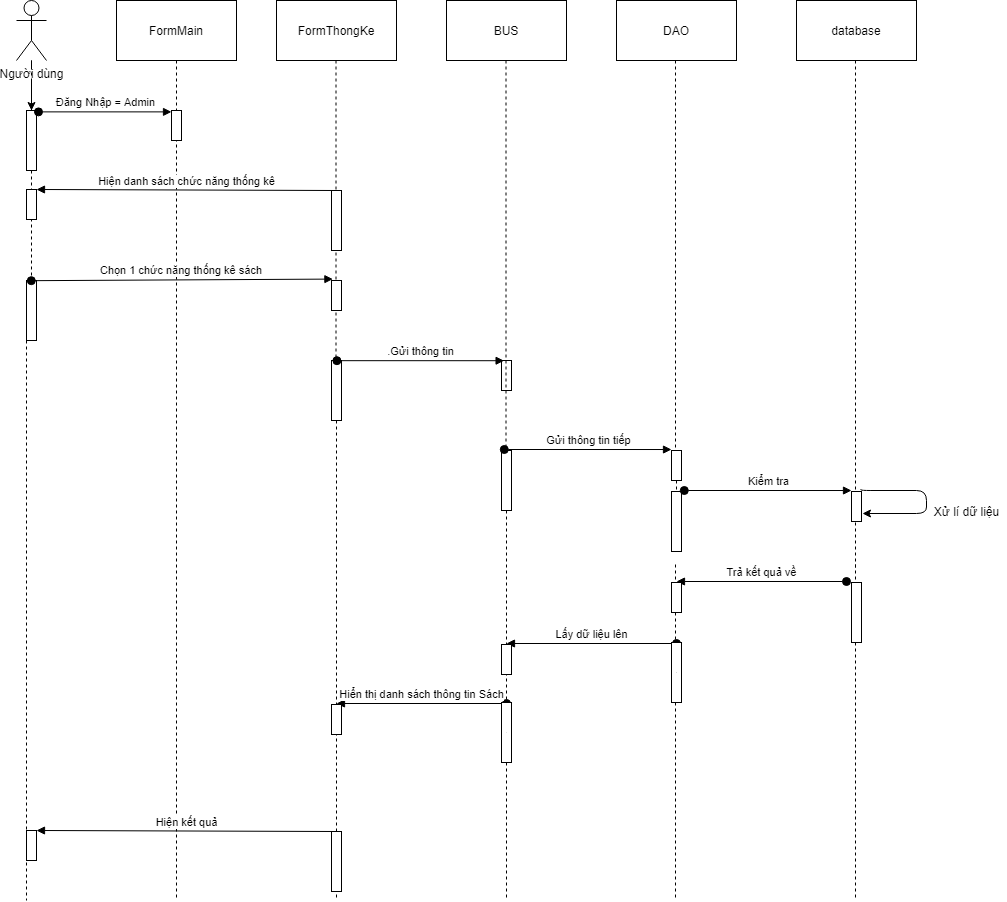

The diagram above was exported from draw.io. Its source (the exported page's mxGraphModel, read from the mxfile embedded in the PNG):
<mxGraphModel dx="1422" dy="762" grid="1" gridSize="10" guides="1" tooltips="1" connect="1" arrows="1" fold="1" page="1" pageScale="1" pageWidth="827" pageHeight="1169" math="0" shadow="0">
  <root>
    <mxCell id="MccK5caCHOSDoyE2qbAH-0" />
    <mxCell id="MccK5caCHOSDoyE2qbAH-1" parent="MccK5caCHOSDoyE2qbAH-0" />
    <mxCell id="4WGMtO1ReRe5424CUiSC-0" value="" style="edgeStyle=orthogonalEdgeStyle;rounded=0;orthogonalLoop=1;jettySize=auto;html=1;" parent="MccK5caCHOSDoyE2qbAH-1" source="4WGMtO1ReRe5424CUiSC-1" target="4WGMtO1ReRe5424CUiSC-9" edge="1">
      <mxGeometry relative="1" as="geometry" />
    </mxCell>
    <mxCell id="4WGMtO1ReRe5424CUiSC-1" value="Người dùng" style="shape=umlActor;verticalLabelPosition=bottom;labelBackgroundColor=#ffffff;verticalAlign=top;html=1;outlineConnect=0;" parent="MccK5caCHOSDoyE2qbAH-1" vertex="1">
      <mxGeometry x="40" y="20" width="30" height="60" as="geometry" />
    </mxCell>
    <mxCell id="4WGMtO1ReRe5424CUiSC-2" value="FormMain" style="rounded=0;whiteSpace=wrap;html=1;" parent="MccK5caCHOSDoyE2qbAH-1" vertex="1">
      <mxGeometry x="140" y="20" width="120" height="60" as="geometry" />
    </mxCell>
    <mxCell id="4WGMtO1ReRe5424CUiSC-3" value="FormThongKe" style="rounded=0;whiteSpace=wrap;html=1;" parent="MccK5caCHOSDoyE2qbAH-1" vertex="1">
      <mxGeometry x="300" y="20" width="120" height="60" as="geometry" />
    </mxCell>
    <mxCell id="4WGMtO1ReRe5424CUiSC-4" value="BUS" style="rounded=0;whiteSpace=wrap;html=1;" parent="MccK5caCHOSDoyE2qbAH-1" vertex="1">
      <mxGeometry x="470" y="20" width="120" height="60" as="geometry" />
    </mxCell>
    <mxCell id="4WGMtO1ReRe5424CUiSC-5" value="DAO" style="rounded=0;whiteSpace=wrap;html=1;" parent="MccK5caCHOSDoyE2qbAH-1" vertex="1">
      <mxGeometry x="640" y="20" width="120" height="60" as="geometry" />
    </mxCell>
    <mxCell id="4WGMtO1ReRe5424CUiSC-6" value="" style="endArrow=none;dashed=1;html=1;" parent="MccK5caCHOSDoyE2qbAH-1" source="4WGMtO1ReRe5424CUiSC-14" edge="1">
      <mxGeometry width="50" height="50" relative="1" as="geometry">
        <mxPoint x="55" y="130" as="sourcePoint" />
        <mxPoint x="50" y="920" as="targetPoint" />
      </mxGeometry>
    </mxCell>
    <mxCell id="4WGMtO1ReRe5424CUiSC-7" value="" style="endArrow=none;dashed=1;html=1;" parent="MccK5caCHOSDoyE2qbAH-1" edge="1">
      <mxGeometry width="50" height="50" relative="1" as="geometry">
        <mxPoint x="200" y="80" as="sourcePoint" />
        <mxPoint x="200" y="920" as="targetPoint" />
      </mxGeometry>
    </mxCell>
    <mxCell id="4WGMtO1ReRe5424CUiSC-8" value="" style="endArrow=none;dashed=1;html=1;" parent="MccK5caCHOSDoyE2qbAH-1" edge="1">
      <mxGeometry width="50" height="50" relative="1" as="geometry">
        <mxPoint x="699" y="584" as="sourcePoint" />
        <mxPoint x="699" y="920" as="targetPoint" />
      </mxGeometry>
    </mxCell>
    <mxCell id="4WGMtO1ReRe5424CUiSC-9" value="" style="html=1;points=[];perimeter=orthogonalPerimeter;" parent="MccK5caCHOSDoyE2qbAH-1" vertex="1">
      <mxGeometry x="50" y="130" width="10" height="60" as="geometry" />
    </mxCell>
    <mxCell id="4WGMtO1ReRe5424CUiSC-10" value="" style="endArrow=none;dashed=1;html=1;" parent="MccK5caCHOSDoyE2qbAH-1" source="4WGMtO1ReRe5424CUiSC-1" target="4WGMtO1ReRe5424CUiSC-9" edge="1">
      <mxGeometry width="50" height="50" relative="1" as="geometry">
        <mxPoint x="55" y="80" as="sourcePoint" />
        <mxPoint x="55" y="560" as="targetPoint" />
      </mxGeometry>
    </mxCell>
    <mxCell id="4WGMtO1ReRe5424CUiSC-11" value="" style="html=1;points=[];perimeter=orthogonalPerimeter;" parent="MccK5caCHOSDoyE2qbAH-1" vertex="1">
      <mxGeometry x="195" y="130" width="10" height="30" as="geometry" />
    </mxCell>
    <mxCell id="4WGMtO1ReRe5424CUiSC-12" value="Đăng Nhập = Admin" style="html=1;verticalAlign=bottom;startArrow=oval;endArrow=block;startSize=8;exitX=1.2;exitY=0.023;exitDx=0;exitDy=0;exitPerimeter=0;" parent="MccK5caCHOSDoyE2qbAH-1" source="4WGMtO1ReRe5424CUiSC-9" target="4WGMtO1ReRe5424CUiSC-11" edge="1">
      <mxGeometry relative="1" as="geometry">
        <mxPoint x="135" y="130" as="sourcePoint" />
      </mxGeometry>
    </mxCell>
    <mxCell id="4WGMtO1ReRe5424CUiSC-13" value="Hiện danh sách chức năng thống kê" style="html=1;verticalAlign=bottom;endArrow=block;entryX=1;entryY=0;exitX=0.5;exitY=0;exitDx=0;exitDy=0;exitPerimeter=0;" parent="MccK5caCHOSDoyE2qbAH-1" source="4WGMtO1ReRe5424CUiSC-22" target="4WGMtO1ReRe5424CUiSC-17" edge="1">
      <mxGeometry relative="1" as="geometry">
        <mxPoint x="120" y="200" as="sourcePoint" />
      </mxGeometry>
    </mxCell>
    <mxCell id="4WGMtO1ReRe5424CUiSC-14" value="" style="html=1;points=[];perimeter=orthogonalPerimeter;" parent="MccK5caCHOSDoyE2qbAH-1" vertex="1">
      <mxGeometry x="50" y="300" width="10" height="60" as="geometry" />
    </mxCell>
    <mxCell id="4WGMtO1ReRe5424CUiSC-15" value="" style="endArrow=none;dashed=1;html=1;" parent="MccK5caCHOSDoyE2qbAH-1" source="4WGMtO1ReRe5424CUiSC-9" target="4WGMtO1ReRe5424CUiSC-14" edge="1">
      <mxGeometry width="50" height="50" relative="1" as="geometry">
        <mxPoint x="55" y="190" as="sourcePoint" />
        <mxPoint x="55" y="560" as="targetPoint" />
      </mxGeometry>
    </mxCell>
    <mxCell id="4WGMtO1ReRe5424CUiSC-16" value="Chọn 1 chức năng thống kê sách&amp;nbsp;" style="html=1;verticalAlign=bottom;startArrow=oval;endArrow=block;startSize=8;exitX=0.48;exitY=0.003;exitDx=0;exitDy=0;exitPerimeter=0;entryX=0.14;entryY=-0.047;entryDx=0;entryDy=0;entryPerimeter=0;" parent="MccK5caCHOSDoyE2qbAH-1" source="4WGMtO1ReRe5424CUiSC-14" target="4WGMtO1ReRe5424CUiSC-23" edge="1">
      <mxGeometry relative="1" as="geometry">
        <mxPoint x="277" y="300" as="sourcePoint" />
        <mxPoint x="337" y="300" as="targetPoint" />
      </mxGeometry>
    </mxCell>
    <mxCell id="4WGMtO1ReRe5424CUiSC-17" value="" style="html=1;points=[];perimeter=orthogonalPerimeter;" parent="MccK5caCHOSDoyE2qbAH-1" vertex="1">
      <mxGeometry x="50" y="209" width="10" height="30" as="geometry" />
    </mxCell>
    <mxCell id="4WGMtO1ReRe5424CUiSC-18" value="" style="html=1;points=[];perimeter=orthogonalPerimeter;" parent="MccK5caCHOSDoyE2qbAH-1" vertex="1">
      <mxGeometry x="355" y="380" width="10" height="60" as="geometry" />
    </mxCell>
    <mxCell id="4WGMtO1ReRe5424CUiSC-19" value="" style="endArrow=none;dashed=1;html=1;" parent="MccK5caCHOSDoyE2qbAH-1" target="4WGMtO1ReRe5424CUiSC-18" edge="1">
      <mxGeometry width="50" height="50" relative="1" as="geometry">
        <mxPoint x="359.5" y="80" as="sourcePoint" />
        <mxPoint x="359.5" y="560" as="targetPoint" />
      </mxGeometry>
    </mxCell>
    <mxCell id="4WGMtO1ReRe5424CUiSC-20" value="" style="html=1;points=[];perimeter=orthogonalPerimeter;" parent="MccK5caCHOSDoyE2qbAH-1" vertex="1">
      <mxGeometry x="525" y="380" width="10" height="30" as="geometry" />
    </mxCell>
    <mxCell id="4WGMtO1ReRe5424CUiSC-21" value=".Gửi thông tin" style="html=1;verticalAlign=bottom;startArrow=oval;startFill=1;endArrow=block;startSize=8;exitX=0.54;exitY=0.003;exitDx=0;exitDy=0;exitPerimeter=0;entryX=0.26;entryY=0.007;entryDx=0;entryDy=0;entryPerimeter=0;" parent="MccK5caCHOSDoyE2qbAH-1" source="4WGMtO1ReRe5424CUiSC-18" target="4WGMtO1ReRe5424CUiSC-20" edge="1">
      <mxGeometry width="60" relative="1" as="geometry">
        <mxPoint x="410" y="380" as="sourcePoint" />
        <mxPoint x="470" y="380" as="targetPoint" />
      </mxGeometry>
    </mxCell>
    <mxCell id="4WGMtO1ReRe5424CUiSC-22" value="" style="html=1;points=[];perimeter=orthogonalPerimeter;" parent="MccK5caCHOSDoyE2qbAH-1" vertex="1">
      <mxGeometry x="355" y="210" width="10" height="60" as="geometry" />
    </mxCell>
    <mxCell id="4WGMtO1ReRe5424CUiSC-23" value="" style="html=1;points=[];perimeter=orthogonalPerimeter;" parent="MccK5caCHOSDoyE2qbAH-1" vertex="1">
      <mxGeometry x="355" y="300" width="10" height="30" as="geometry" />
    </mxCell>
    <mxCell id="4WGMtO1ReRe5424CUiSC-24" value="" style="endArrow=none;dashed=1;html=1;" parent="MccK5caCHOSDoyE2qbAH-1" source="4WGMtO1ReRe5424CUiSC-25" edge="1">
      <mxGeometry width="50" height="50" relative="1" as="geometry">
        <mxPoint x="529.5" y="80" as="sourcePoint" />
        <mxPoint x="530" y="920" as="targetPoint" />
      </mxGeometry>
    </mxCell>
    <mxCell id="4WGMtO1ReRe5424CUiSC-25" value="" style="html=1;points=[];perimeter=orthogonalPerimeter;" parent="MccK5caCHOSDoyE2qbAH-1" vertex="1">
      <mxGeometry x="525" y="470" width="10" height="60" as="geometry" />
    </mxCell>
    <mxCell id="4WGMtO1ReRe5424CUiSC-26" value="" style="endArrow=none;dashed=1;html=1;" parent="MccK5caCHOSDoyE2qbAH-1" target="4WGMtO1ReRe5424CUiSC-25" edge="1">
      <mxGeometry width="50" height="50" relative="1" as="geometry">
        <mxPoint x="529.5" y="80" as="sourcePoint" />
        <mxPoint x="529.5" y="540" as="targetPoint" />
      </mxGeometry>
    </mxCell>
    <mxCell id="4WGMtO1ReRe5424CUiSC-27" value="" style="endArrow=none;dashed=1;html=1;" parent="MccK5caCHOSDoyE2qbAH-1" source="4WGMtO1ReRe5424CUiSC-36" edge="1">
      <mxGeometry width="50" height="50" relative="1" as="geometry">
        <mxPoint x="699" y="80" as="sourcePoint" />
        <mxPoint x="700" y="554" as="targetPoint" />
      </mxGeometry>
    </mxCell>
    <mxCell id="4WGMtO1ReRe5424CUiSC-28" value="" style="endArrow=none;dashed=1;html=1;" parent="MccK5caCHOSDoyE2qbAH-1" source="4WGMtO1ReRe5424CUiSC-18" edge="1">
      <mxGeometry width="50" height="50" relative="1" as="geometry">
        <mxPoint x="360" y="440" as="sourcePoint" />
        <mxPoint x="360" y="920" as="targetPoint" />
      </mxGeometry>
    </mxCell>
    <mxCell id="4WGMtO1ReRe5424CUiSC-29" value="Lấy dữ liệu lên" style="html=1;verticalAlign=bottom;startArrow=oval;startFill=1;endArrow=block;startSize=8;" parent="MccK5caCHOSDoyE2qbAH-1" edge="1">
      <mxGeometry width="60" relative="1" as="geometry">
        <mxPoint x="700" y="663" as="sourcePoint" />
        <mxPoint x="530" y="663" as="targetPoint" />
      </mxGeometry>
    </mxCell>
    <mxCell id="4WGMtO1ReRe5424CUiSC-30" value="" style="html=1;points=[];perimeter=orthogonalPerimeter;" parent="MccK5caCHOSDoyE2qbAH-1" vertex="1">
      <mxGeometry x="695" y="662" width="10" height="60" as="geometry" />
    </mxCell>
    <mxCell id="4WGMtO1ReRe5424CUiSC-31" value="" style="endArrow=none;dashed=1;html=1;" parent="MccK5caCHOSDoyE2qbAH-1" target="4WGMtO1ReRe5424CUiSC-30" edge="1">
      <mxGeometry width="50" height="50" relative="1" as="geometry">
        <mxPoint x="700" y="692" as="sourcePoint" />
        <mxPoint x="700" y="744" as="targetPoint" />
      </mxGeometry>
    </mxCell>
    <mxCell id="4WGMtO1ReRe5424CUiSC-32" value="" style="html=1;points=[];perimeter=orthogonalPerimeter;" parent="MccK5caCHOSDoyE2qbAH-1" vertex="1">
      <mxGeometry x="525" y="664" width="10" height="30" as="geometry" />
    </mxCell>
    <mxCell id="4WGMtO1ReRe5424CUiSC-33" value="database" style="rounded=0;whiteSpace=wrap;html=1;" parent="MccK5caCHOSDoyE2qbAH-1" vertex="1">
      <mxGeometry x="820" y="20" width="120" height="60" as="geometry" />
    </mxCell>
    <mxCell id="4WGMtO1ReRe5424CUiSC-34" value="" style="endArrow=none;dashed=1;html=1;" parent="MccK5caCHOSDoyE2qbAH-1" source="4WGMtO1ReRe5424CUiSC-46" edge="1">
      <mxGeometry width="50" height="50" relative="1" as="geometry">
        <mxPoint x="879" y="584" as="sourcePoint" />
        <mxPoint x="879" y="920" as="targetPoint" />
      </mxGeometry>
    </mxCell>
    <mxCell id="4WGMtO1ReRe5424CUiSC-35" value="" style="endArrow=none;dashed=1;html=1;" parent="MccK5caCHOSDoyE2qbAH-1" edge="1">
      <mxGeometry width="50" height="50" relative="1" as="geometry">
        <mxPoint x="879" y="80" as="sourcePoint" />
        <mxPoint x="879" y="590" as="targetPoint" />
      </mxGeometry>
    </mxCell>
    <mxCell id="4WGMtO1ReRe5424CUiSC-36" value="" style="html=1;points=[];perimeter=orthogonalPerimeter;" parent="MccK5caCHOSDoyE2qbAH-1" vertex="1">
      <mxGeometry x="695" y="470" width="10" height="30" as="geometry" />
    </mxCell>
    <mxCell id="4WGMtO1ReRe5424CUiSC-37" value="" style="endArrow=none;dashed=1;html=1;" parent="MccK5caCHOSDoyE2qbAH-1" target="4WGMtO1ReRe5424CUiSC-36" edge="1">
      <mxGeometry width="50" height="50" relative="1" as="geometry">
        <mxPoint x="699" y="80" as="sourcePoint" />
        <mxPoint x="699" y="554" as="targetPoint" />
      </mxGeometry>
    </mxCell>
    <mxCell id="4WGMtO1ReRe5424CUiSC-38" value="Gửi thông tin tiếp" style="html=1;verticalAlign=bottom;startArrow=oval;startFill=1;endArrow=block;startSize=8;exitX=0.54;exitY=0.003;exitDx=0;exitDy=0;exitPerimeter=0;entryX=0.26;entryY=0.007;entryDx=0;entryDy=0;entryPerimeter=0;" parent="MccK5caCHOSDoyE2qbAH-1" edge="1">
      <mxGeometry width="60" relative="1" as="geometry">
        <mxPoint x="527.8000000000002" y="469" as="sourcePoint" />
        <mxPoint x="695" y="469.03" as="targetPoint" />
      </mxGeometry>
    </mxCell>
    <mxCell id="4WGMtO1ReRe5424CUiSC-39" value="" style="html=1;points=[];perimeter=orthogonalPerimeter;" parent="MccK5caCHOSDoyE2qbAH-1" vertex="1">
      <mxGeometry x="695" y="511" width="10" height="60" as="geometry" />
    </mxCell>
    <mxCell id="4WGMtO1ReRe5424CUiSC-40" value="" style="html=1;points=[];perimeter=orthogonalPerimeter;" parent="MccK5caCHOSDoyE2qbAH-1" vertex="1">
      <mxGeometry x="875" y="511" width="10" height="30" as="geometry" />
    </mxCell>
    <mxCell id="4WGMtO1ReRe5424CUiSC-41" value="Kiểm tra" style="html=1;verticalAlign=bottom;startArrow=oval;startFill=1;endArrow=block;startSize=8;exitX=0.54;exitY=0.003;exitDx=0;exitDy=0;exitPerimeter=0;entryX=0.26;entryY=0.007;entryDx=0;entryDy=0;entryPerimeter=0;" parent="MccK5caCHOSDoyE2qbAH-1" edge="1">
      <mxGeometry width="60" relative="1" as="geometry">
        <mxPoint x="707.8000000000002" y="510" as="sourcePoint" />
        <mxPoint x="875" y="510.03" as="targetPoint" />
      </mxGeometry>
    </mxCell>
    <mxCell id="4WGMtO1ReRe5424CUiSC-42" value="" style="endArrow=classic;html=1;exitX=0.94;exitY=-0.08;exitDx=0;exitDy=0;exitPerimeter=0;edgeStyle=orthogonalEdgeStyle;" parent="MccK5caCHOSDoyE2qbAH-1" source="4WGMtO1ReRe5424CUiSC-40" edge="1">
      <mxGeometry width="50" height="50" relative="1" as="geometry">
        <mxPoint x="700" y="330" as="sourcePoint" />
        <mxPoint x="886" y="533" as="targetPoint" />
        <Array as="points">
          <mxPoint x="950" y="510" />
        </Array>
      </mxGeometry>
    </mxCell>
    <mxCell id="4WGMtO1ReRe5424CUiSC-43" value="Xử lí dữ liệu" style="text;html=1;align=center;verticalAlign=middle;resizable=0;points=[];autosize=1;" parent="MccK5caCHOSDoyE2qbAH-1" vertex="1">
      <mxGeometry x="950" y="521" width="80" height="20" as="geometry" />
    </mxCell>
    <mxCell id="4WGMtO1ReRe5424CUiSC-44" value="Trả kết quả về" style="html=1;verticalAlign=bottom;startArrow=oval;startFill=1;endArrow=block;startSize=8;" parent="MccK5caCHOSDoyE2qbAH-1" edge="1">
      <mxGeometry width="60" relative="1" as="geometry">
        <mxPoint x="870" y="601" as="sourcePoint" />
        <mxPoint x="700" y="601" as="targetPoint" />
      </mxGeometry>
    </mxCell>
    <mxCell id="4WGMtO1ReRe5424CUiSC-45" value="" style="html=1;points=[];perimeter=orthogonalPerimeter;" parent="MccK5caCHOSDoyE2qbAH-1" vertex="1">
      <mxGeometry x="695" y="602" width="10" height="30" as="geometry" />
    </mxCell>
    <mxCell id="4WGMtO1ReRe5424CUiSC-46" value="" style="html=1;points=[];perimeter=orthogonalPerimeter;" parent="MccK5caCHOSDoyE2qbAH-1" vertex="1">
      <mxGeometry x="875" y="602" width="10" height="60" as="geometry" />
    </mxCell>
    <mxCell id="4WGMtO1ReRe5424CUiSC-47" value="" style="endArrow=none;dashed=1;html=1;" parent="MccK5caCHOSDoyE2qbAH-1" target="4WGMtO1ReRe5424CUiSC-46" edge="1">
      <mxGeometry width="50" height="50" relative="1" as="geometry">
        <mxPoint x="879" y="584" as="sourcePoint" />
        <mxPoint x="879" y="720" as="targetPoint" />
      </mxGeometry>
    </mxCell>
    <mxCell id="4WGMtO1ReRe5424CUiSC-48" value="Hiển thị danh sách thông tin Sách" style="html=1;verticalAlign=bottom;startArrow=oval;startFill=1;endArrow=block;startSize=8;" parent="MccK5caCHOSDoyE2qbAH-1" edge="1">
      <mxGeometry width="60" relative="1" as="geometry">
        <mxPoint x="530" y="723" as="sourcePoint" />
        <mxPoint x="360" y="723" as="targetPoint" />
      </mxGeometry>
    </mxCell>
    <mxCell id="4WGMtO1ReRe5424CUiSC-49" value="" style="html=1;points=[];perimeter=orthogonalPerimeter;" parent="MccK5caCHOSDoyE2qbAH-1" vertex="1">
      <mxGeometry x="525" y="722" width="10" height="60" as="geometry" />
    </mxCell>
    <mxCell id="4WGMtO1ReRe5424CUiSC-50" value="" style="endArrow=none;dashed=1;html=1;" parent="MccK5caCHOSDoyE2qbAH-1" target="4WGMtO1ReRe5424CUiSC-49" edge="1">
      <mxGeometry width="50" height="50" relative="1" as="geometry">
        <mxPoint x="530" y="752" as="sourcePoint" />
        <mxPoint x="530" y="804" as="targetPoint" />
      </mxGeometry>
    </mxCell>
    <mxCell id="4WGMtO1ReRe5424CUiSC-51" value="" style="html=1;points=[];perimeter=orthogonalPerimeter;" parent="MccK5caCHOSDoyE2qbAH-1" vertex="1">
      <mxGeometry x="355" y="724" width="10" height="30" as="geometry" />
    </mxCell>
    <mxCell id="lgBMmI4fbYXWrw7g0p70-0" value="Hiện kết quả" style="html=1;verticalAlign=bottom;endArrow=block;entryX=1;entryY=0;exitX=0.5;exitY=0;exitDx=0;exitDy=0;exitPerimeter=0;" edge="1" source="lgBMmI4fbYXWrw7g0p70-2" target="lgBMmI4fbYXWrw7g0p70-1" parent="MccK5caCHOSDoyE2qbAH-1">
      <mxGeometry relative="1" as="geometry">
        <mxPoint x="120" y="841" as="sourcePoint" />
      </mxGeometry>
    </mxCell>
    <mxCell id="lgBMmI4fbYXWrw7g0p70-1" value="" style="html=1;points=[];perimeter=orthogonalPerimeter;" vertex="1" parent="MccK5caCHOSDoyE2qbAH-1">
      <mxGeometry x="50" y="850" width="10" height="30" as="geometry" />
    </mxCell>
    <mxCell id="lgBMmI4fbYXWrw7g0p70-2" value="" style="html=1;points=[];perimeter=orthogonalPerimeter;" vertex="1" parent="MccK5caCHOSDoyE2qbAH-1">
      <mxGeometry x="355" y="851" width="10" height="60" as="geometry" />
    </mxCell>
  </root>
</mxGraphModel>